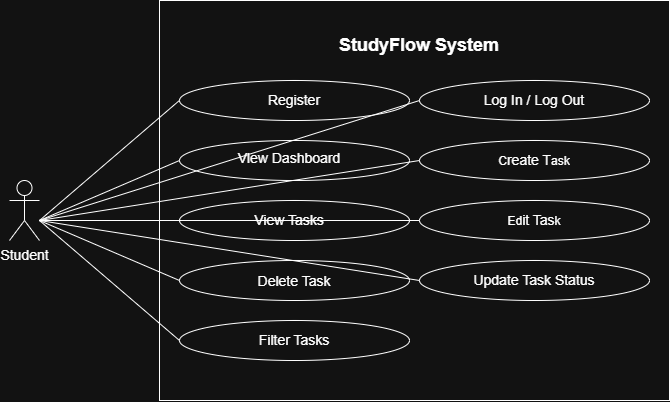

The diagram above was exported from draw.io. Its source (the exported page's mxGraphModel, read from the mxfile embedded in the PNG):
<mxGraphModel dx="976" dy="599" grid="1" gridSize="10" guides="1" tooltips="1" connect="1" arrows="1" fold="1" page="1" pageScale="1" pageWidth="850" pageHeight="1100" math="0" shadow="0">
  <root>
    <mxCell id="0" />
    <mxCell id="1" parent="0" />
    <mxCell id="CPmGRqp2dDXDbsiwJ5OT-1" parent="1" style="rounded=0;whiteSpace=wrap;html=1;" value="" vertex="1">
      <mxGeometry height="400" width="510" x="490" y="170" as="geometry" />
    </mxCell>
    <mxCell id="CPmGRqp2dDXDbsiwJ5OT-2" parent="1" style="ellipse;whiteSpace=wrap;html=1;shapeInside=1;" value="" vertex="1">
      <mxGeometry height="40" width="230" x="510" y="250" as="geometry" />
    </mxCell>
    <mxCell id="CPmGRqp2dDXDbsiwJ5OT-3" parent="1" style="ellipse;whiteSpace=wrap;html=1;shapeInside=1;" value="" vertex="1">
      <mxGeometry height="40" width="230" x="750" y="430" as="geometry" />
    </mxCell>
    <mxCell id="CPmGRqp2dDXDbsiwJ5OT-4" parent="1" style="ellipse;whiteSpace=wrap;html=1;shapeInside=1;" value="" vertex="1">
      <mxGeometry height="40" width="230" x="750" y="310" as="geometry" />
    </mxCell>
    <mxCell id="CPmGRqp2dDXDbsiwJ5OT-5" parent="1" style="ellipse;whiteSpace=wrap;html=1;shapeInside=1;" value="" vertex="1">
      <mxGeometry height="40" width="230" x="750" y="370" as="geometry" />
    </mxCell>
    <mxCell id="CPmGRqp2dDXDbsiwJ5OT-6" parent="1" style="ellipse;whiteSpace=wrap;html=1;shapeInside=1;" value="" vertex="1">
      <mxGeometry height="40" width="230" x="750" y="250" as="geometry" />
    </mxCell>
    <mxCell id="CPmGRqp2dDXDbsiwJ5OT-7" parent="1" style="ellipse;whiteSpace=wrap;html=1;shapeInside=1;" value="" vertex="1">
      <mxGeometry height="40" width="230" x="510" y="490" as="geometry" />
    </mxCell>
    <mxCell id="CPmGRqp2dDXDbsiwJ5OT-8" parent="1" style="ellipse;whiteSpace=wrap;html=1;shapeInside=1;" value="&lt;font style=&quot;font-size: 14px;&quot;&gt;Delete Task&lt;/font&gt;" vertex="1">
      <mxGeometry height="40" width="230" x="510" y="430" as="geometry" />
    </mxCell>
    <mxCell id="CPmGRqp2dDXDbsiwJ5OT-9" parent="1" style="ellipse;whiteSpace=wrap;html=1;shapeInside=1;" value="" vertex="1">
      <mxGeometry height="40" width="230" x="510" y="370" as="geometry" />
    </mxCell>
    <mxCell id="CPmGRqp2dDXDbsiwJ5OT-10" parent="1" style="ellipse;whiteSpace=wrap;html=1;shapeInside=1;" value="" vertex="1">
      <mxGeometry height="40" width="230" x="510" y="310" as="geometry" />
    </mxCell>
    <mxCell id="CPmGRqp2dDXDbsiwJ5OT-11" parent="1" style="text;html=1;whiteSpace=wrap;strokeColor=none;fillColor=none;align=center;verticalAlign=middle;rounded=0;" value="&lt;b&gt;&lt;font style=&quot;font-size: 18px;&quot;&gt;StudyFlow System&lt;/font&gt;&lt;/b&gt;" vertex="1">
      <mxGeometry height="30" width="320" x="590" y="200" as="geometry" />
    </mxCell>
    <mxCell id="CPmGRqp2dDXDbsiwJ5OT-12" parent="1" style="text;html=1;whiteSpace=wrap;strokeColor=none;fillColor=none;align=center;verticalAlign=middle;rounded=0;" value="&lt;font style=&quot;font-size: 14px;&quot;&gt;Register&lt;/font&gt;" vertex="1">
      <mxGeometry height="30" width="60" x="595" y="255" as="geometry" />
    </mxCell>
    <mxCell id="CPmGRqp2dDXDbsiwJ5OT-13" parent="1" style="text;html=1;whiteSpace=wrap;strokeColor=none;fillColor=none;align=center;verticalAlign=middle;rounded=0;" value="&lt;font style=&quot;font-size: 14px;&quot;&gt;View Dashboard&lt;/font&gt;" vertex="1">
      <mxGeometry height="30" width="160" x="540" y="313" as="geometry" />
    </mxCell>
    <mxCell id="CPmGRqp2dDXDbsiwJ5OT-14" parent="1" style="text;html=1;whiteSpace=wrap;strokeColor=none;fillColor=none;align=center;verticalAlign=middle;rounded=0;" value="&lt;font style=&quot;font-size: 14px;&quot;&gt;View Tasks&lt;/font&gt;" vertex="1">
      <mxGeometry height="30" width="130" x="555" y="375" as="geometry" />
    </mxCell>
    <mxCell id="CPmGRqp2dDXDbsiwJ5OT-15" parent="1" style="text;html=1;whiteSpace=wrap;strokeColor=none;fillColor=none;align=center;verticalAlign=middle;rounded=0;" value="&lt;font style=&quot;font-size: 14px;&quot;&gt;Filter Tasks&lt;/font&gt;" vertex="1">
      <mxGeometry height="30" width="130" x="560" y="495" as="geometry" />
    </mxCell>
    <mxCell id="CPmGRqp2dDXDbsiwJ5OT-16" parent="1" style="text;html=1;whiteSpace=wrap;strokeColor=none;fillColor=none;align=center;verticalAlign=middle;rounded=0;" value="&lt;font style=&quot;font-size: 14px;&quot;&gt;Log In / Log Out&lt;/font&gt;" vertex="1">
      <mxGeometry height="30" width="150" x="790" y="255" as="geometry" />
    </mxCell>
    <mxCell id="CPmGRqp2dDXDbsiwJ5OT-17" parent="1" style="text;html=1;whiteSpace=wrap;strokeColor=none;fillColor=none;align=center;verticalAlign=middle;rounded=0;" value="C&lt;font style=&quot;font-size: 14px;&quot;&gt;reate T&lt;/font&gt;ask" vertex="1">
      <mxGeometry height="30" width="130" x="800" y="315" as="geometry" />
    </mxCell>
    <mxCell id="CPmGRqp2dDXDbsiwJ5OT-18" parent="1" style="text;html=1;whiteSpace=wrap;strokeColor=none;fillColor=none;align=center;verticalAlign=middle;rounded=0;" value="Ed&lt;font style=&quot;font-size: 14px;&quot;&gt;it Tas&lt;/font&gt;k" vertex="1">
      <mxGeometry height="30" width="130" x="800" y="375" as="geometry" />
    </mxCell>
    <mxCell id="CPmGRqp2dDXDbsiwJ5OT-19" parent="1" style="text;html=1;whiteSpace=wrap;strokeColor=none;fillColor=none;align=center;verticalAlign=middle;rounded=0;" value="&lt;font style=&quot;font-size: 14px;&quot;&gt;Update Task Status&lt;/font&gt;" vertex="1">
      <mxGeometry height="30" width="190" x="770" y="435" as="geometry" />
    </mxCell>
    <mxCell id="CPmGRqp2dDXDbsiwJ5OT-20" parent="1" style="shape=umlActor;verticalLabelPosition=bottom;verticalAlign=top;html=1;" value="&lt;font style=&quot;font-size: 14px;&quot;&gt;Student&lt;/font&gt;" vertex="1">
      <mxGeometry height="60" width="30" x="340" y="350" as="geometry" />
    </mxCell>
    <mxCell id="CPmGRqp2dDXDbsiwJ5OT-21" edge="1" parent="1" style="endArrow=none;html=1;rounded=0;entryX=0.039;entryY=0.25;entryDx=0;entryDy=0;entryPerimeter=0;" target="CPmGRqp2dDXDbsiwJ5OT-1" value="">
      <mxGeometry height="50" relative="1" width="50" as="geometry">
        <mxPoint x="370" y="390" as="sourcePoint" />
        <mxPoint x="430" y="220" as="targetPoint" />
      </mxGeometry>
    </mxCell>
    <mxCell id="CPmGRqp2dDXDbsiwJ5OT-22" edge="1" parent="1" source="CPmGRqp2dDXDbsiwJ5OT-10" style="endArrow=none;html=1;rounded=0;entryX=0;entryY=0.5;entryDx=0;entryDy=0;exitX=0;exitY=0.5;exitDx=0;exitDy=0;" target="CPmGRqp2dDXDbsiwJ5OT-9" value="">
      <mxGeometry height="50" relative="1" width="50" as="geometry">
        <Array as="points">
          <mxPoint x="370" y="390" />
        </Array>
        <mxPoint x="550" y="330" as="sourcePoint" />
        <mxPoint x="600" y="280" as="targetPoint" />
      </mxGeometry>
    </mxCell>
    <mxCell id="CPmGRqp2dDXDbsiwJ5OT-23" edge="1" parent="1" source="CPmGRqp2dDXDbsiwJ5OT-8" style="endArrow=none;html=1;rounded=0;exitX=0;exitY=0.5;exitDx=0;exitDy=0;entryX=0;entryY=0.5;entryDx=0;entryDy=0;" target="CPmGRqp2dDXDbsiwJ5OT-7" value="">
      <mxGeometry height="50" relative="1" width="50" x="-0.0936" as="geometry">
        <Array as="points">
          <mxPoint x="370" y="390" />
        </Array>
        <mxPoint x="550" y="330" as="sourcePoint" />
        <mxPoint x="600" y="280" as="targetPoint" />
      </mxGeometry>
    </mxCell>
    <mxCell id="CPmGRqp2dDXDbsiwJ5OT-24" edge="1" parent="1" source="CPmGRqp2dDXDbsiwJ5OT-4" style="endArrow=none;html=1;rounded=0;entryX=0;entryY=0.5;entryDx=0;entryDy=0;exitX=0;exitY=0.5;exitDx=0;exitDy=0;" target="CPmGRqp2dDXDbsiwJ5OT-6" value="">
      <mxGeometry height="50" relative="1" width="50" x="0.1091" as="geometry">
        <Array as="points">
          <mxPoint x="370" y="390" />
        </Array>
        <mxPoint x="650" y="500" as="sourcePoint" />
        <mxPoint x="700" y="450" as="targetPoint" />
      </mxGeometry>
    </mxCell>
    <mxCell id="CPmGRqp2dDXDbsiwJ5OT-25" edge="1" parent="1" source="CPmGRqp2dDXDbsiwJ5OT-3" style="endArrow=none;html=1;rounded=0;entryX=0;entryY=0.5;entryDx=0;entryDy=0;exitX=0;exitY=0.5;exitDx=0;exitDy=0;" target="CPmGRqp2dDXDbsiwJ5OT-5" value="">
      <mxGeometry height="50" relative="1" width="50" as="geometry">
        <Array as="points">
          <mxPoint x="370" y="390" />
        </Array>
        <mxPoint x="650" y="500" as="sourcePoint" />
        <mxPoint x="700" y="450" as="targetPoint" />
      </mxGeometry>
    </mxCell>
  </root>
</mxGraphModel>